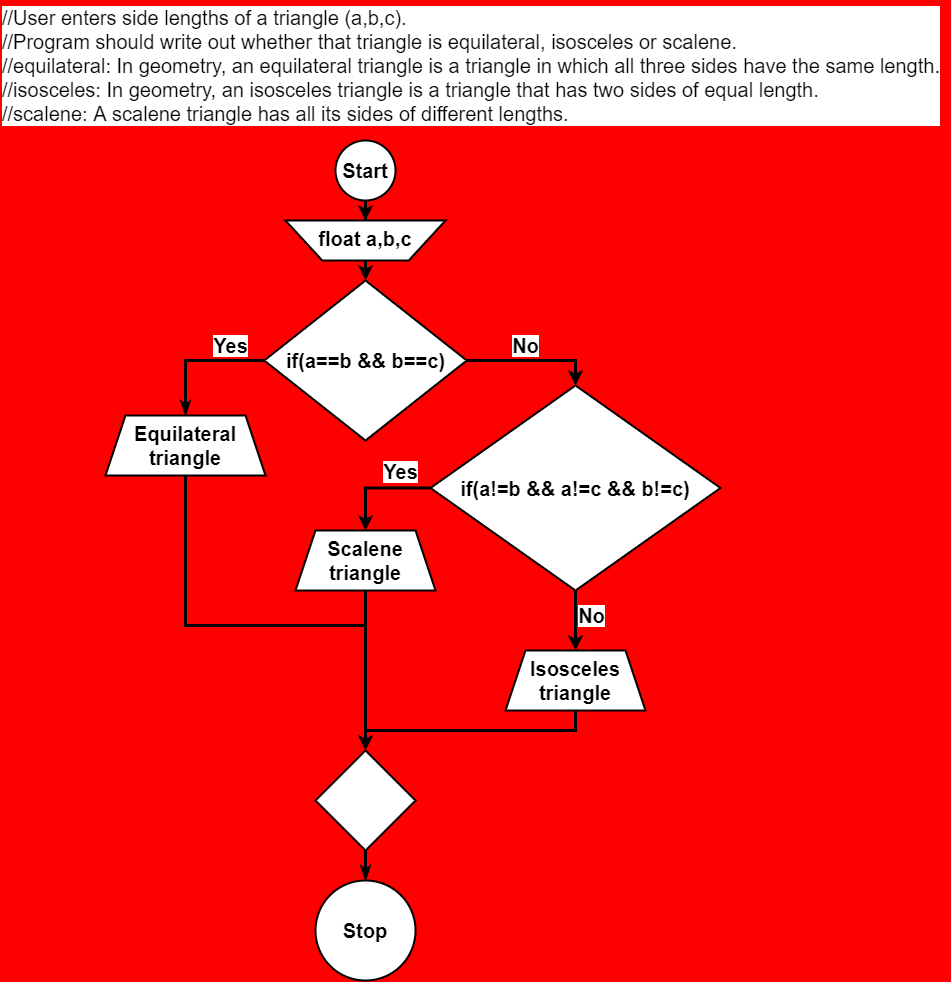

The diagram above was exported from draw.io. Its source (the exported page's mxGraphModel, read from the mxfile embedded in the PNG):
<mxGraphModel dx="1422" dy="822" grid="1" gridSize="10" guides="1" tooltips="1" connect="1" arrows="1" fold="1" page="1" pageScale="1" pageWidth="980" pageHeight="1000" background="#FF0000" math="0" shadow="0">
  <root>
    <mxCell id="WIyWlLk6GJQsqaUBKTNV-0" />
    <mxCell id="WIyWlLk6GJQsqaUBKTNV-1" parent="WIyWlLk6GJQsqaUBKTNV-0" />
    <mxCell id="T_oOCInZA4RbaetARfDK-21" value="" style="edgeStyle=orthogonalEdgeStyle;rounded=0;orthogonalLoop=1;jettySize=auto;html=1;fontSize=20;fontStyle=1;strokeWidth=3;" edge="1" parent="WIyWlLk6GJQsqaUBKTNV-1" source="T_oOCInZA4RbaetARfDK-0" target="T_oOCInZA4RbaetARfDK-1">
      <mxGeometry relative="1" as="geometry" />
    </mxCell>
    <mxCell id="T_oOCInZA4RbaetARfDK-0" value="Start" style="strokeWidth=2;html=1;shape=mxgraph.flowchart.start_2;whiteSpace=wrap;fontStyle=1;fontSize=20;" vertex="1" parent="WIyWlLk6GJQsqaUBKTNV-1">
      <mxGeometry x="350" y="150" width="60" height="60" as="geometry" />
    </mxCell>
    <mxCell id="T_oOCInZA4RbaetARfDK-3" value="" style="edgeStyle=orthogonalEdgeStyle;rounded=0;orthogonalLoop=1;jettySize=auto;html=1;fontSize=20;fontStyle=1;strokeWidth=3;" edge="1" parent="WIyWlLk6GJQsqaUBKTNV-1" source="T_oOCInZA4RbaetARfDK-1" target="T_oOCInZA4RbaetARfDK-2">
      <mxGeometry relative="1" as="geometry" />
    </mxCell>
    <mxCell id="T_oOCInZA4RbaetARfDK-1" value="float a,b,c" style="verticalLabelPosition=centre;verticalAlign=top;html=1;shape=trapezoid;perimeter=trapezoidPerimeter;whiteSpace=wrap;size=0.23;arcSize=10;flipV=1;fontSize=20;fontStyle=1;strokeWidth=2;" vertex="1" parent="WIyWlLk6GJQsqaUBKTNV-1">
      <mxGeometry x="300" y="230" width="160" height="40" as="geometry" />
    </mxCell>
    <mxCell id="T_oOCInZA4RbaetARfDK-10" style="edgeStyle=orthogonalEdgeStyle;rounded=0;orthogonalLoop=1;jettySize=auto;html=1;fontSize=20;entryX=0.5;entryY=0;entryDx=0;entryDy=0;entryPerimeter=0;exitX=1;exitY=0.5;exitDx=0;exitDy=0;exitPerimeter=0;strokeWidth=3;fontStyle=1" edge="1" parent="WIyWlLk6GJQsqaUBKTNV-1" source="T_oOCInZA4RbaetARfDK-2" target="T_oOCInZA4RbaetARfDK-8">
      <mxGeometry relative="1" as="geometry">
        <mxPoint x="590" y="390" as="targetPoint" />
        <mxPoint x="480" y="395" as="sourcePoint" />
        <Array as="points">
          <mxPoint x="590" y="370" />
        </Array>
      </mxGeometry>
    </mxCell>
    <mxCell id="T_oOCInZA4RbaetARfDK-34" style="edgeStyle=orthogonalEdgeStyle;rounded=0;orthogonalLoop=1;jettySize=auto;html=1;endArrow=classicThin;endFill=1;strokeWidth=3;fontSize=20;entryX=0.5;entryY=0;entryDx=0;entryDy=0;" edge="1" parent="WIyWlLk6GJQsqaUBKTNV-1" source="T_oOCInZA4RbaetARfDK-2" target="T_oOCInZA4RbaetARfDK-4">
      <mxGeometry relative="1" as="geometry">
        <mxPoint x="200" y="430" as="targetPoint" />
        <Array as="points">
          <mxPoint x="200" y="370" />
        </Array>
      </mxGeometry>
    </mxCell>
    <mxCell id="T_oOCInZA4RbaetARfDK-2" value="if(a==b &amp;amp;&amp;amp; b==c)" style="strokeWidth=2;html=1;shape=mxgraph.flowchart.decision;whiteSpace=wrap;fontSize=20;fontStyle=1" vertex="1" parent="WIyWlLk6GJQsqaUBKTNV-1">
      <mxGeometry x="278.75" y="290" width="202.5" height="160" as="geometry" />
    </mxCell>
    <mxCell id="T_oOCInZA4RbaetARfDK-24" style="edgeStyle=orthogonalEdgeStyle;rounded=0;orthogonalLoop=1;jettySize=auto;html=1;fontSize=20;entryX=0.5;entryY=0;entryDx=0;entryDy=0;entryPerimeter=0;strokeWidth=3;fontStyle=1" edge="1" parent="WIyWlLk6GJQsqaUBKTNV-1" source="T_oOCInZA4RbaetARfDK-4" target="T_oOCInZA4RbaetARfDK-20">
      <mxGeometry relative="1" as="geometry">
        <mxPoint x="360" y="675" as="targetPoint" />
        <Array as="points">
          <mxPoint x="200" y="635" />
          <mxPoint x="380" y="635" />
        </Array>
      </mxGeometry>
    </mxCell>
    <mxCell id="T_oOCInZA4RbaetARfDK-4" value="Equilateral triangle" style="shape=trapezoid;perimeter=trapezoidPerimeter;whiteSpace=wrap;html=1;fixedSize=1;fontSize=20;fontStyle=1;strokeWidth=2;" vertex="1" parent="WIyWlLk6GJQsqaUBKTNV-1">
      <mxGeometry x="120" y="425" width="160" height="60" as="geometry" />
    </mxCell>
    <mxCell id="T_oOCInZA4RbaetARfDK-16" style="edgeStyle=orthogonalEdgeStyle;rounded=0;orthogonalLoop=1;jettySize=auto;html=1;entryX=0.5;entryY=0;entryDx=0;entryDy=0;fontSize=20;strokeWidth=3;fontStyle=1" edge="1" parent="WIyWlLk6GJQsqaUBKTNV-1" source="T_oOCInZA4RbaetARfDK-8" target="T_oOCInZA4RbaetARfDK-12">
      <mxGeometry relative="1" as="geometry">
        <Array as="points">
          <mxPoint x="380" y="498" />
        </Array>
      </mxGeometry>
    </mxCell>
    <mxCell id="T_oOCInZA4RbaetARfDK-23" value="" style="edgeStyle=orthogonalEdgeStyle;rounded=0;orthogonalLoop=1;jettySize=auto;html=1;fontSize=20;strokeWidth=3;fontStyle=1" edge="1" parent="WIyWlLk6GJQsqaUBKTNV-1" target="T_oOCInZA4RbaetARfDK-19">
      <mxGeometry relative="1" as="geometry">
        <mxPoint x="590" y="580" as="sourcePoint" />
      </mxGeometry>
    </mxCell>
    <mxCell id="T_oOCInZA4RbaetARfDK-8" value="if(a!=b &amp;amp;&amp;amp; a!=c &amp;amp;&amp;amp; b!=c)" style="strokeWidth=2;html=1;shape=mxgraph.flowchart.decision;whiteSpace=wrap;fontSize=20;fontStyle=1" vertex="1" parent="WIyWlLk6GJQsqaUBKTNV-1">
      <mxGeometry x="445" y="395" width="290" height="205" as="geometry" />
    </mxCell>
    <mxCell id="T_oOCInZA4RbaetARfDK-11" value="&lt;span style=&quot;background-color: rgb(255, 255, 255); font-size: 20px;&quot;&gt;No&lt;/span&gt;" style="text;html=1;align=center;verticalAlign=middle;resizable=0;points=[];autosize=1;fontSize=20;fontStyle=1" vertex="1" parent="WIyWlLk6GJQsqaUBKTNV-1">
      <mxGeometry x="520" y="340" width="40" height="30" as="geometry" />
    </mxCell>
    <mxCell id="T_oOCInZA4RbaetARfDK-25" style="edgeStyle=orthogonalEdgeStyle;rounded=0;orthogonalLoop=1;jettySize=auto;html=1;fontSize=20;endArrow=none;endFill=0;strokeWidth=3;fontStyle=1" edge="1" parent="WIyWlLk6GJQsqaUBKTNV-1" source="T_oOCInZA4RbaetARfDK-12">
      <mxGeometry relative="1" as="geometry">
        <mxPoint x="380" y="670" as="targetPoint" />
      </mxGeometry>
    </mxCell>
    <mxCell id="T_oOCInZA4RbaetARfDK-12" value="Scalene triangle" style="shape=trapezoid;perimeter=trapezoidPerimeter;whiteSpace=wrap;html=1;fixedSize=1;fontSize=20;fontStyle=1;strokeWidth=2;" vertex="1" parent="WIyWlLk6GJQsqaUBKTNV-1">
      <mxGeometry x="310" y="540" width="140" height="60" as="geometry" />
    </mxCell>
    <mxCell id="T_oOCInZA4RbaetARfDK-14" value="&lt;span style=&quot;background-color: rgb(255, 255, 255); font-size: 20px;&quot;&gt;Yes&lt;/span&gt;" style="text;html=1;align=center;verticalAlign=middle;resizable=0;points=[];autosize=1;fontSize=20;fontStyle=1;spacingBottom=0;" vertex="1" parent="WIyWlLk6GJQsqaUBKTNV-1">
      <mxGeometry x="390" y="466" width="50" height="30" as="geometry" />
    </mxCell>
    <mxCell id="T_oOCInZA4RbaetARfDK-15" value="&lt;span style=&quot;background-color: rgb(255, 255, 255); font-size: 20px;&quot;&gt;Yes&lt;/span&gt;" style="text;html=1;align=center;verticalAlign=middle;resizable=0;points=[];autosize=1;fontSize=20;fontStyle=1" vertex="1" parent="WIyWlLk6GJQsqaUBKTNV-1">
      <mxGeometry x="220" y="340" width="50" height="30" as="geometry" />
    </mxCell>
    <mxCell id="T_oOCInZA4RbaetARfDK-18" value="&lt;span style=&quot;background-color: rgb(255, 255, 255); font-size: 20px;&quot;&gt;No&lt;/span&gt;" style="text;html=1;align=center;verticalAlign=middle;resizable=0;points=[];autosize=1;fontSize=20;fontStyle=1;spacing=2;" vertex="1" parent="WIyWlLk6GJQsqaUBKTNV-1">
      <mxGeometry x="581" y="610" width="50" height="30" as="geometry" />
    </mxCell>
    <mxCell id="T_oOCInZA4RbaetARfDK-26" style="edgeStyle=orthogonalEdgeStyle;rounded=0;orthogonalLoop=1;jettySize=auto;html=1;endArrow=none;endFill=0;fontSize=20;strokeWidth=3;fontStyle=1" edge="1" parent="WIyWlLk6GJQsqaUBKTNV-1" source="T_oOCInZA4RbaetARfDK-19">
      <mxGeometry relative="1" as="geometry">
        <mxPoint x="380" y="740" as="targetPoint" />
        <Array as="points">
          <mxPoint x="590" y="740" />
        </Array>
      </mxGeometry>
    </mxCell>
    <mxCell id="T_oOCInZA4RbaetARfDK-19" value="Isosceles triangle" style="shape=trapezoid;perimeter=trapezoidPerimeter;whiteSpace=wrap;html=1;fixedSize=1;fontSize=20;fontStyle=1;strokeWidth=2;" vertex="1" parent="WIyWlLk6GJQsqaUBKTNV-1">
      <mxGeometry x="520" y="660" width="140" height="60" as="geometry" />
    </mxCell>
    <mxCell id="T_oOCInZA4RbaetARfDK-30" value="" style="edgeStyle=orthogonalEdgeStyle;rounded=0;orthogonalLoop=1;jettySize=auto;html=1;endArrow=classicThin;endFill=1;strokeWidth=3;fontSize=20;" edge="1" parent="WIyWlLk6GJQsqaUBKTNV-1" source="T_oOCInZA4RbaetARfDK-20" target="T_oOCInZA4RbaetARfDK-29">
      <mxGeometry relative="1" as="geometry" />
    </mxCell>
    <mxCell id="T_oOCInZA4RbaetARfDK-20" value="" style="strokeWidth=2;html=1;shape=mxgraph.flowchart.decision;whiteSpace=wrap;labelBackgroundColor=#FFFFFF;fontSize=20;fontStyle=1" vertex="1" parent="WIyWlLk6GJQsqaUBKTNV-1">
      <mxGeometry x="330" y="760" width="100" height="100" as="geometry" />
    </mxCell>
    <mxCell id="T_oOCInZA4RbaetARfDK-29" value="Stop" style="strokeWidth=2;html=1;shape=mxgraph.flowchart.start_2;whiteSpace=wrap;labelBackgroundColor=#FFFFFF;fontSize=20;fontStyle=1" vertex="1" parent="WIyWlLk6GJQsqaUBKTNV-1">
      <mxGeometry x="330" y="890" width="100" height="100" as="geometry" />
    </mxCell>
    <mxCell id="T_oOCInZA4RbaetARfDK-33" value="&lt;div&gt;&lt;span&gt;&#09;&lt;/span&gt;//User enters side lengths of a triangle (a,b,c).&lt;/div&gt;&lt;div&gt;&lt;span&gt;&#09;&lt;/span&gt;//Program should write out whether that triangle is equilateral, isosceles or scalene.&lt;/div&gt;&lt;div&gt;&lt;span&gt;&#09;&lt;/span&gt;//equilateral: In geometry, an equilateral triangle is a triangle in which all three sides have the same length.&lt;/div&gt;&lt;div&gt;&lt;span&gt;&#09;&lt;/span&gt;//isosceles: In geometry, an isosceles triangle is a triangle that has two sides of equal length.&lt;/div&gt;&lt;div&gt;&lt;span&gt;&#09;&lt;/span&gt;//scalene: A scalene triangle has all its sides of different lengths.&lt;/div&gt;" style="text;html=1;align=left;verticalAlign=middle;resizable=0;points=[];autosize=1;fontSize=20;labelBackgroundColor=#ffffff;" vertex="1" parent="WIyWlLk6GJQsqaUBKTNV-1">
      <mxGeometry x="15" y="10" width="950" height="130" as="geometry" />
    </mxCell>
  </root>
</mxGraphModel>